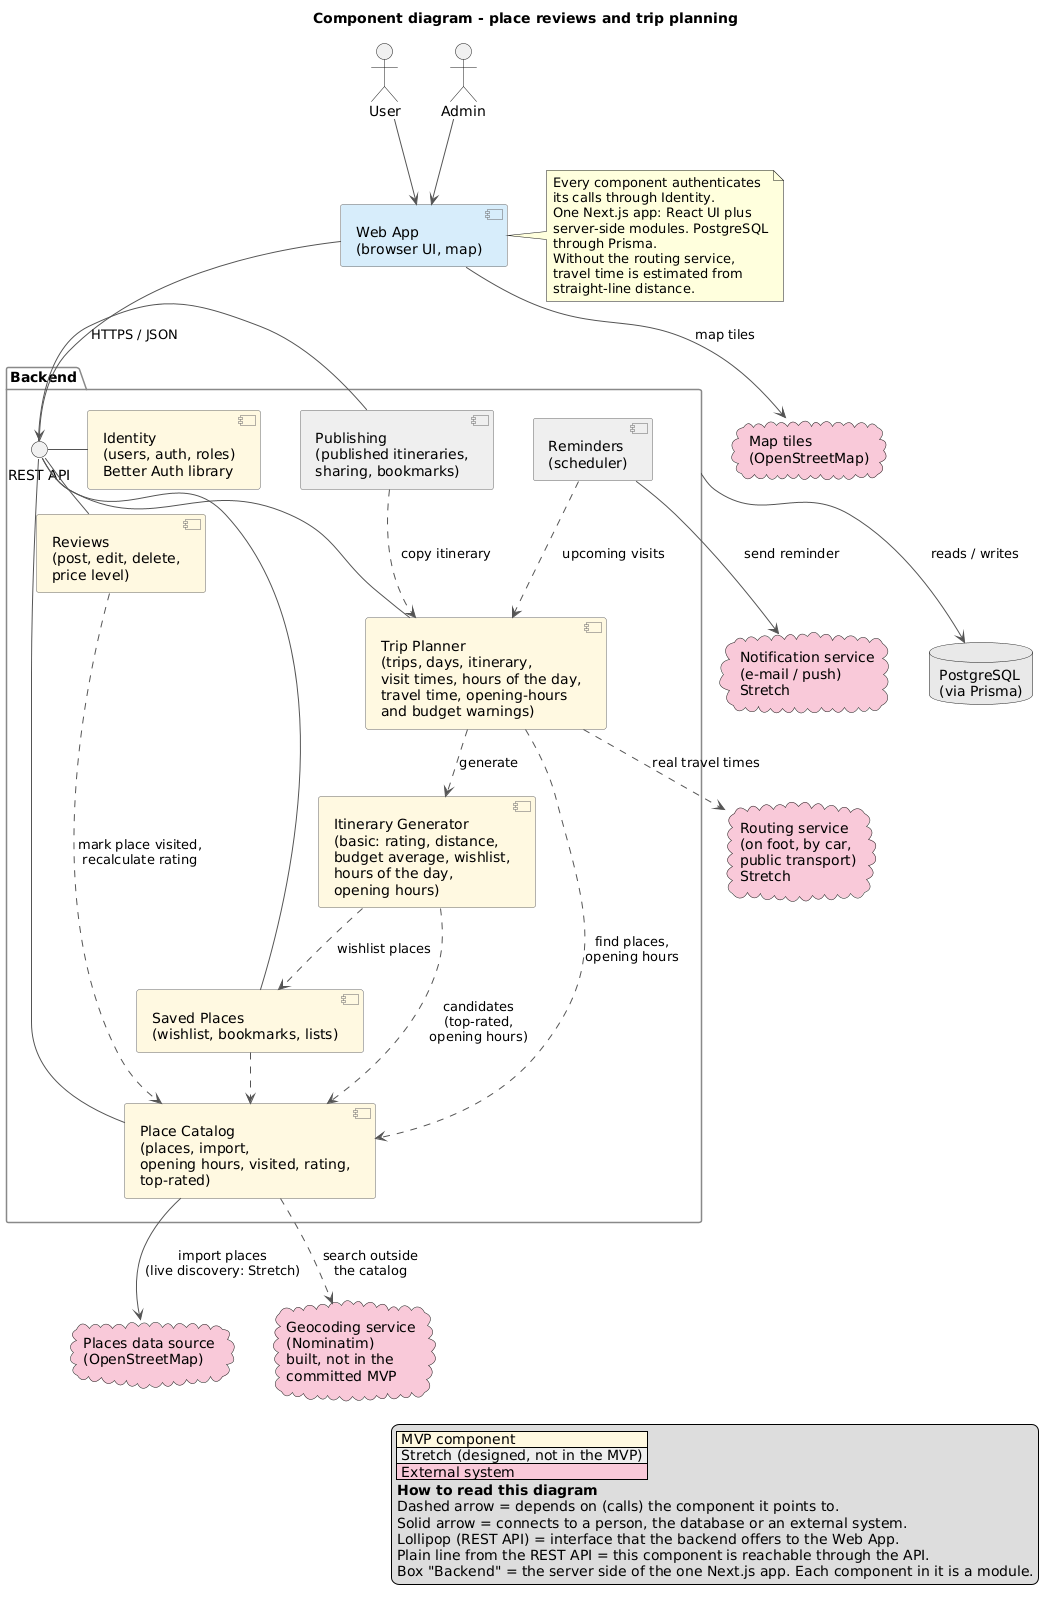

The diagram above was rendered by PlantUML. Its source (embedded in the PNG):
@startuml component-diagram
title Component diagram - place reviews and trip planning
skinparam shadowing false
skinparam componentStyle uml2
skinparam nodesep 40
skinparam ranksep 50
skinparam ArrowColor #555555
skinparam component {
  BackgroundColor #FFF8E1
  BorderColor #666666
}
skinparam package {
  BorderColor #888888
}

legend right
  |<#FFF8E1> MVP component |
  |<#EEEEEE> Stretch (designed, not in the MVP) |
  |<#F8C9D8> External system |
  **How to read this diagram**
  Dashed arrow = depends on (calls) the component it points to.
  Solid arrow = connects to a person, the database or an external system.
  Lollipop (REST API) = interface that the backend offers to the Web App.
  Plain line from the REST API = this component is reachable through the API.
  Box "Backend" = the server side of the one Next.js app. Each component in it is a module.
endlegend

actor "User" as user
actor "Admin" as admin

component "Web App\n(browser UI, map)" as web #D6ECFA

package "Backend" as backend {
  interface "REST API" as api

  component "Identity\n(users, auth, roles)\nBetter Auth library" as identity
  component "Place Catalog\n(places, import,\nopening hours, visited, rating,\ntop-rated)" as catalog
  component "Reviews\n(post, edit, delete,\nprice level)" as reviews
  component "Saved Places\n(wishlist, bookmarks, lists)" as saved
  component "Trip Planner\n(trips, days, itinerary,\nvisit times, hours of the day,\ntravel time, opening-hours\nand budget warnings)" as planner
  component "Itinerary Generator\n(basic: rating, distance,\nbudget average, wishlist,\nhours of the day,\nopening hours)" as generator
  component "Publishing\n(published itineraries,\nsharing, bookmarks)" as publishing #EEEEEE
  component "Reminders\n(scheduler)" as reminders #EEEEEE
}

database "PostgreSQL\n(via Prisma)" as db #E8E8E8

cloud "Places data source\n(OpenStreetMap)" as places #F8C9D8
cloud "Map tiles\n(OpenStreetMap)" as tiles #F8C9D8
cloud "Routing service\n(on foot, by car,\npublic transport)\nStretch" as routing #F8C9D8
cloud "Geocoding service\n(Nominatim)\nbuilt, not in the\ncommitted MVP" as geocoding #F8C9D8
cloud "Notification service\n(e-mail / push)\nStretch" as notif #F8C9D8

user --> web
admin --> web
web --> api : HTTPS / JSON
web --> tiles : map tiles
api - identity
api - catalog
api - reviews
api - saved
api - planner
api - publishing

reviews ..> catalog : mark place visited,\nrecalculate rating
saved ..> catalog
planner ..> catalog : find places,\nopening hours
planner ..> generator : generate
generator ..> catalog : candidates\n(top-rated,\nopening hours)
generator ..> saved : wishlist places
publishing ..> planner : copy itinerary
reminders ..> planner : upcoming visits

catalog --> places : import places\n(live discovery: Stretch)
catalog ..> geocoding : search outside\nthe catalog
planner ..> routing : real travel times
reminders --> notif : send reminder


backend --> db : reads / writes

note right of web
  Every component authenticates
  its calls through Identity.
  One Next.js app: React UI plus
  server-side modules. PostgreSQL
  through Prisma.
  Without the routing service,
  travel time is estimated from
  straight-line distance.
end note
@enduml